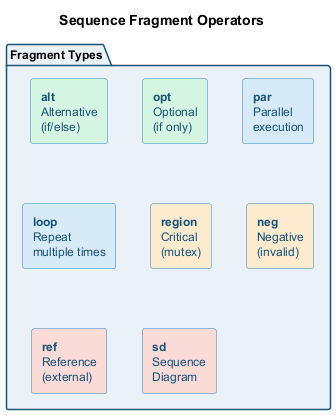

The diagram above was rendered by PlantUML. Its source (embedded in the PNG):
@startuml sequence-fragments-types
skinparam backgroundColor transparent
skinparam defaultFontSize 12
skinparam shadowing false
skinparam rectangleBorderColor #2e86c1
skinparam rectangleFontColor #1a5276
skinparam packageBorderColor #1a5276

title Sequence Fragment Operators

package "Fragment Types" as ft #eaf2f8 {
  rectangle "**alt**\nAlternative\n(if/else)" as alt #d5f5e3
  rectangle "**opt**\nOptional\n(if only)" as opt #d5f5e3
  rectangle "**par**\nParallel\nexecution" as par #d6eaf8
  rectangle "**loop**\nRepeat\nmultiple times" as loop #d6eaf8
  rectangle "**region**\nCritical\n(mutex)" as reg #fdebd0
  rectangle "**neg**\nNegative\n(invalid)" as neg #fdebd0
  rectangle "**ref**\nReference\n(external)" as ref #fadbd8
  rectangle "**sd**\nSequence\nDiagram" as sd #fadbd8
}

@enduml